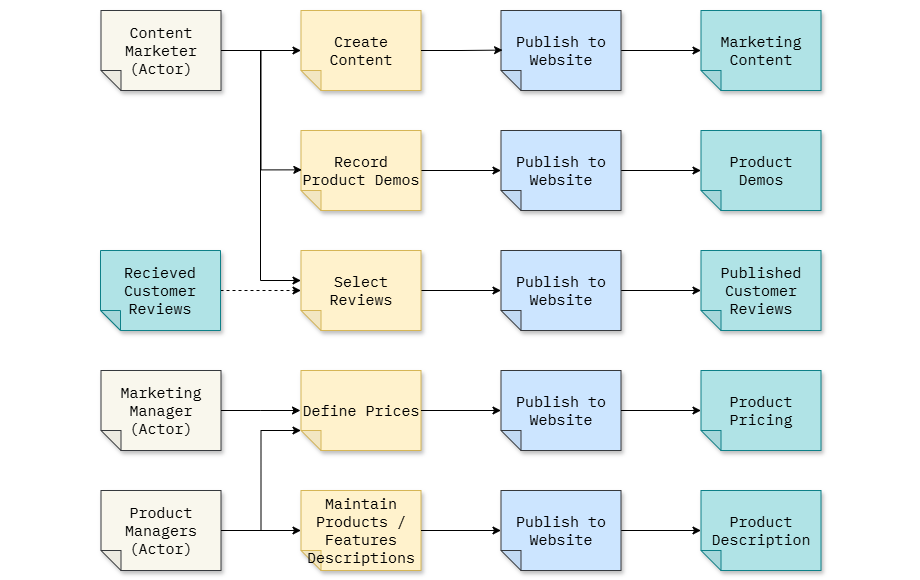

The diagram above was exported from draw.io. Its source (the exported page's mxGraphModel, read from the mxfile embedded in the PNG):
<mxGraphModel dx="3244" dy="717" grid="1" gridSize="10" guides="1" tooltips="1" connect="1" arrows="1" fold="1" page="0" pageScale="1" pageWidth="200" pageHeight="200" background="none" math="0" shadow="0">
  <root>
    <mxCell id="-6Iksrxvz0L9wGY-wm1k-0" />
    <mxCell id="-6Iksrxvz0L9wGY-wm1k-1" parent="-6Iksrxvz0L9wGY-wm1k-0" />
    <mxCell id="NkmoKM32COQ4IRviExiJ-0" value="" style="rounded=0;whiteSpace=wrap;html=1;strokeColor=none;" parent="-6Iksrxvz0L9wGY-wm1k-1" vertex="1">
      <mxGeometry x="-1220" y="70" width="920" height="580" as="geometry" />
    </mxCell>
    <mxCell id="-6Iksrxvz0L9wGY-wm1k-21" value="Product Description" style="shape=note;whiteSpace=wrap;html=1;backgroundOutline=1;darkOpacity=0.05;fillColor=#b0e3e6;strokeColor=#0e8088;fillStyle=solid;direction=west;gradientDirection=north;shadow=1;size=20;pointerEvents=1;fontFamily=IBM Plex Mono;fontSource=https%3A%2F%2Ffonts.googleapis.com%2Fcss%3Ffamily%3DIBM%2BPlex%2BMono;fontSize=15;" parent="-6Iksrxvz0L9wGY-wm1k-1" vertex="1">
      <mxGeometry x="-519.5" y="560" width="120" height="80" as="geometry" />
    </mxCell>
    <mxCell id="-6Iksrxvz0L9wGY-wm1k-23" value="Product&lt;br&gt;Demos" style="shape=note;whiteSpace=wrap;html=1;backgroundOutline=1;darkOpacity=0.05;fillColor=#b0e3e6;strokeColor=#0e8088;fillStyle=solid;direction=west;gradientDirection=north;shadow=1;size=20;pointerEvents=1;fontFamily=IBM Plex Mono;fontSource=https%3A%2F%2Ffonts.googleapis.com%2Fcss%3Ffamily%3DIBM%2BPlex%2BMono;fontSize=15;" parent="-6Iksrxvz0L9wGY-wm1k-1" vertex="1">
      <mxGeometry x="-519.5" y="200" width="120" height="80" as="geometry" />
    </mxCell>
    <mxCell id="-6Iksrxvz0L9wGY-wm1k-25" value="Product Pricing" style="shape=note;whiteSpace=wrap;html=1;backgroundOutline=1;darkOpacity=0.05;fillColor=#b0e3e6;strokeColor=#0e8088;fillStyle=solid;direction=west;gradientDirection=north;shadow=1;size=20;pointerEvents=1;fontFamily=IBM Plex Mono;fontSource=https%3A%2F%2Ffonts.googleapis.com%2Fcss%3Ffamily%3DIBM%2BPlex%2BMono;fontSize=15;" parent="-6Iksrxvz0L9wGY-wm1k-1" vertex="1">
      <mxGeometry x="-519.5" y="440" width="120" height="80" as="geometry" />
    </mxCell>
    <mxCell id="-6Iksrxvz0L9wGY-wm1k-36" value="Marketing Content" style="shape=note;whiteSpace=wrap;html=1;backgroundOutline=1;darkOpacity=0.05;fillColor=#b0e3e6;strokeColor=#0e8088;fillStyle=solid;direction=west;gradientDirection=north;shadow=1;size=20;pointerEvents=1;fontFamily=IBM Plex Mono;fontSource=https%3A%2F%2Ffonts.googleapis.com%2Fcss%3Ffamily%3DIBM%2BPlex%2BMono;fontSize=15;" parent="-6Iksrxvz0L9wGY-wm1k-1" vertex="1">
      <mxGeometry x="-519.5" y="80" width="120" height="80" as="geometry" />
    </mxCell>
    <mxCell id="-6Iksrxvz0L9wGY-wm1k-39" value="Marketing Manager &lt;br&gt;(Actor)" style="shape=note;whiteSpace=wrap;html=1;backgroundOutline=1;darkOpacity=0.05;fillColor=#f9f7ed;strokeColor=#36393d;fillStyle=solid;direction=west;gradientDirection=north;shadow=1;size=20;pointerEvents=1;fontFamily=IBM Plex Mono;fontSource=https%3A%2F%2Ffonts.googleapis.com%2Fcss%3Ffamily%3DIBM%2BPlex%2BMono;fontSize=15;" parent="-6Iksrxvz0L9wGY-wm1k-1" vertex="1">
      <mxGeometry x="-1119.5" y="440" width="120" height="80" as="geometry" />
    </mxCell>
    <mxCell id="-6Iksrxvz0L9wGY-wm1k-40" value="Maintain Products / Features Descriptions" style="shape=note;whiteSpace=wrap;html=1;backgroundOutline=1;darkOpacity=0.05;fillColor=#fff2cc;strokeColor=#d6b656;fillStyle=solid;direction=west;gradientDirection=north;shadow=1;size=20;pointerEvents=1;fontFamily=IBM Plex Mono;fontSource=https%3A%2F%2Ffonts.googleapis.com%2Fcss%3Ffamily%3DIBM%2BPlex%2BMono;fontSize=15;" parent="-6Iksrxvz0L9wGY-wm1k-1" vertex="1">
      <mxGeometry x="-919.5" y="560" width="120" height="80" as="geometry" />
    </mxCell>
    <mxCell id="-6Iksrxvz0L9wGY-wm1k-41" style="edgeStyle=orthogonalEdgeStyle;rounded=0;orthogonalLoop=1;jettySize=auto;html=1;exitX=0;exitY=0.5;exitDx=0;exitDy=0;exitPerimeter=0;fontSize=15;" parent="-6Iksrxvz0L9wGY-wm1k-1" source="-6Iksrxvz0L9wGY-wm1k-44" target="-6Iksrxvz0L9wGY-wm1k-40" edge="1">
      <mxGeometry relative="1" as="geometry" />
    </mxCell>
    <mxCell id="-6Iksrxvz0L9wGY-wm1k-44" value="Product Managers&lt;br&gt;(Actor)" style="shape=note;whiteSpace=wrap;html=1;backgroundOutline=1;darkOpacity=0.05;fillColor=#f9f7ed;strokeColor=#36393d;fillStyle=solid;direction=west;gradientDirection=north;shadow=1;size=20;pointerEvents=1;fontFamily=IBM Plex Mono;fontSource=https%3A%2F%2Ffonts.googleapis.com%2Fcss%3Ffamily%3DIBM%2BPlex%2BMono;fontSize=15;" parent="-6Iksrxvz0L9wGY-wm1k-1" vertex="1">
      <mxGeometry x="-1119.5" y="560" width="120" height="80" as="geometry" />
    </mxCell>
    <mxCell id="-6Iksrxvz0L9wGY-wm1k-45" value="Define Prices" style="shape=note;whiteSpace=wrap;html=1;backgroundOutline=1;darkOpacity=0.05;fillColor=#fff2cc;strokeColor=#d6b656;fillStyle=solid;direction=west;gradientDirection=north;shadow=1;size=20;pointerEvents=1;fontFamily=IBM Plex Mono;fontSource=https%3A%2F%2Ffonts.googleapis.com%2Fcss%3Ffamily%3DIBM%2BPlex%2BMono;fontSize=15;" parent="-6Iksrxvz0L9wGY-wm1k-1" vertex="1">
      <mxGeometry x="-919.5" y="440" width="120" height="80" as="geometry" />
    </mxCell>
    <mxCell id="-6Iksrxvz0L9wGY-wm1k-46" style="edgeStyle=orthogonalEdgeStyle;rounded=0;orthogonalLoop=1;jettySize=auto;html=1;exitX=0;exitY=0.5;exitDx=0;exitDy=0;exitPerimeter=0;entryX=0;entryY=0;entryDx=120;entryDy=20;entryPerimeter=0;fontSize=15;" parent="-6Iksrxvz0L9wGY-wm1k-1" source="-6Iksrxvz0L9wGY-wm1k-44" target="-6Iksrxvz0L9wGY-wm1k-45" edge="1">
      <mxGeometry relative="1" as="geometry" />
    </mxCell>
    <mxCell id="-6Iksrxvz0L9wGY-wm1k-47" style="edgeStyle=orthogonalEdgeStyle;rounded=0;orthogonalLoop=1;jettySize=auto;html=1;exitX=0;exitY=0.5;exitDx=0;exitDy=0;exitPerimeter=0;fontSize=15;" parent="-6Iksrxvz0L9wGY-wm1k-1" source="-6Iksrxvz0L9wGY-wm1k-48" target="-6Iksrxvz0L9wGY-wm1k-59" edge="1">
      <mxGeometry relative="1" as="geometry" />
    </mxCell>
    <mxCell id="-6Iksrxvz0L9wGY-wm1k-48" value="Record Product Demos" style="shape=note;whiteSpace=wrap;html=1;backgroundOutline=1;darkOpacity=0.05;fillColor=#fff2cc;strokeColor=#d6b656;fillStyle=solid;direction=west;gradientDirection=north;shadow=1;size=20;pointerEvents=1;fontFamily=IBM Plex Mono;fontSource=https%3A%2F%2Ffonts.googleapis.com%2Fcss%3Ffamily%3DIBM%2BPlex%2BMono;fontSize=15;" parent="-6Iksrxvz0L9wGY-wm1k-1" vertex="1">
      <mxGeometry x="-919.5" y="200" width="120" height="80" as="geometry" />
    </mxCell>
    <mxCell id="-6Iksrxvz0L9wGY-wm1k-52" value="" style="edgeStyle=orthogonalEdgeStyle;rounded=0;orthogonalLoop=1;jettySize=auto;html=1;exitX=0;exitY=0.5;exitDx=0;exitDy=0;exitPerimeter=0;fontSize=15;" parent="-6Iksrxvz0L9wGY-wm1k-1" source="-6Iksrxvz0L9wGY-wm1k-40" target="-6Iksrxvz0L9wGY-wm1k-54" edge="1">
      <mxGeometry relative="1" as="geometry">
        <mxPoint x="-799.5" y="360" as="sourcePoint" />
        <mxPoint x="-519.5" y="360" as="targetPoint" />
      </mxGeometry>
    </mxCell>
    <mxCell id="-6Iksrxvz0L9wGY-wm1k-53" style="edgeStyle=orthogonalEdgeStyle;rounded=0;orthogonalLoop=1;jettySize=auto;html=1;exitX=0;exitY=0.5;exitDx=0;exitDy=0;exitPerimeter=0;fontSize=15;" parent="-6Iksrxvz0L9wGY-wm1k-1" source="-6Iksrxvz0L9wGY-wm1k-54" target="-6Iksrxvz0L9wGY-wm1k-21" edge="1">
      <mxGeometry relative="1" as="geometry" />
    </mxCell>
    <mxCell id="-6Iksrxvz0L9wGY-wm1k-54" value="Publish to Website" style="shape=note;whiteSpace=wrap;html=1;backgroundOutline=1;darkOpacity=0.05;fillColor=#cce5ff;strokeColor=#36393d;fillStyle=solid;direction=west;gradientDirection=north;shadow=1;size=20;pointerEvents=1;fontFamily=IBM Plex Mono;fontSource=https%3A%2F%2Ffonts.googleapis.com%2Fcss%3Ffamily%3DIBM%2BPlex%2BMono;fontSize=15;" parent="-6Iksrxvz0L9wGY-wm1k-1" vertex="1">
      <mxGeometry x="-719.5" y="560" width="120" height="80" as="geometry" />
    </mxCell>
    <mxCell id="-6Iksrxvz0L9wGY-wm1k-55" value="Publish to Website" style="shape=note;whiteSpace=wrap;html=1;backgroundOutline=1;darkOpacity=0.05;fillColor=#cce5ff;strokeColor=#36393d;fillStyle=solid;direction=west;gradientDirection=north;shadow=1;size=20;pointerEvents=1;fontFamily=IBM Plex Mono;fontSource=https%3A%2F%2Ffonts.googleapis.com%2Fcss%3Ffamily%3DIBM%2BPlex%2BMono;fontSize=15;" parent="-6Iksrxvz0L9wGY-wm1k-1" vertex="1">
      <mxGeometry x="-719.5" y="440" width="120" height="80" as="geometry" />
    </mxCell>
    <mxCell id="-6Iksrxvz0L9wGY-wm1k-56" value="" style="edgeStyle=orthogonalEdgeStyle;rounded=0;orthogonalLoop=1;jettySize=auto;html=1;exitX=0;exitY=0.5;exitDx=0;exitDy=0;exitPerimeter=0;fontSize=15;" parent="-6Iksrxvz0L9wGY-wm1k-1" source="-6Iksrxvz0L9wGY-wm1k-45" edge="1">
      <mxGeometry relative="1" as="geometry">
        <mxPoint x="-789.5" y="370" as="sourcePoint" />
        <mxPoint x="-719.5" y="480" as="targetPoint" />
      </mxGeometry>
    </mxCell>
    <mxCell id="-6Iksrxvz0L9wGY-wm1k-57" value="" style="edgeStyle=orthogonalEdgeStyle;rounded=0;orthogonalLoop=1;jettySize=auto;html=1;exitX=0;exitY=0.5;exitDx=0;exitDy=0;exitPerimeter=0;fontSize=15;" parent="-6Iksrxvz0L9wGY-wm1k-1" edge="1">
      <mxGeometry relative="1" as="geometry">
        <mxPoint x="-599.5" y="480" as="sourcePoint" />
        <mxPoint x="-519.5" y="480" as="targetPoint" />
      </mxGeometry>
    </mxCell>
    <mxCell id="-6Iksrxvz0L9wGY-wm1k-58" style="edgeStyle=orthogonalEdgeStyle;rounded=0;orthogonalLoop=1;jettySize=auto;html=1;exitX=0;exitY=0.5;exitDx=0;exitDy=0;exitPerimeter=0;fontSize=15;" parent="-6Iksrxvz0L9wGY-wm1k-1" source="-6Iksrxvz0L9wGY-wm1k-59" target="-6Iksrxvz0L9wGY-wm1k-23" edge="1">
      <mxGeometry relative="1" as="geometry" />
    </mxCell>
    <mxCell id="-6Iksrxvz0L9wGY-wm1k-59" value="Publish to Website" style="shape=note;whiteSpace=wrap;html=1;backgroundOutline=1;darkOpacity=0.05;fillColor=#cce5ff;strokeColor=#36393d;fillStyle=solid;direction=west;gradientDirection=north;shadow=1;size=20;pointerEvents=1;fontFamily=IBM Plex Mono;fontSource=https%3A%2F%2Ffonts.googleapis.com%2Fcss%3Ffamily%3DIBM%2BPlex%2BMono;fontSize=15;" parent="-6Iksrxvz0L9wGY-wm1k-1" vertex="1">
      <mxGeometry x="-719.5" y="200" width="120" height="80" as="geometry" />
    </mxCell>
    <mxCell id="-6Iksrxvz0L9wGY-wm1k-60" style="edgeStyle=orthogonalEdgeStyle;rounded=0;orthogonalLoop=1;jettySize=auto;html=1;exitX=0;exitY=0.5;exitDx=0;exitDy=0;exitPerimeter=0;fontSize=15;" parent="-6Iksrxvz0L9wGY-wm1k-1" source="-6Iksrxvz0L9wGY-wm1k-62" target="-6Iksrxvz0L9wGY-wm1k-36" edge="1">
      <mxGeometry relative="1" as="geometry" />
    </mxCell>
    <mxCell id="-6Iksrxvz0L9wGY-wm1k-62" value="Publish to Website" style="shape=note;whiteSpace=wrap;html=1;backgroundOutline=1;darkOpacity=0.05;fillColor=#cce5ff;strokeColor=#36393d;fillStyle=solid;direction=west;gradientDirection=north;shadow=1;size=20;pointerEvents=1;fontFamily=IBM Plex Mono;fontSource=https%3A%2F%2Ffonts.googleapis.com%2Fcss%3Ffamily%3DIBM%2BPlex%2BMono;fontSize=15;" parent="-6Iksrxvz0L9wGY-wm1k-1" vertex="1">
      <mxGeometry x="-719.5" y="80" width="120" height="80" as="geometry" />
    </mxCell>
    <mxCell id="-6Iksrxvz0L9wGY-wm1k-63" value="Create Content" style="shape=note;whiteSpace=wrap;html=1;backgroundOutline=1;darkOpacity=0.05;fillColor=#fff2cc;strokeColor=#d6b656;fillStyle=solid;direction=west;gradientDirection=north;shadow=1;size=20;pointerEvents=1;fontFamily=IBM Plex Mono;fontSource=https%3A%2F%2Ffonts.googleapis.com%2Fcss%3Ffamily%3DIBM%2BPlex%2BMono;fontSize=15;" parent="-6Iksrxvz0L9wGY-wm1k-1" vertex="1">
      <mxGeometry x="-919.5" y="80" width="120" height="80" as="geometry" />
    </mxCell>
    <mxCell id="-6Iksrxvz0L9wGY-wm1k-64" style="edgeStyle=orthogonalEdgeStyle;rounded=0;orthogonalLoop=1;jettySize=auto;html=1;exitX=0;exitY=0.5;exitDx=0;exitDy=0;exitPerimeter=0;fontSize=15;" parent="-6Iksrxvz0L9wGY-wm1k-1" source="-6Iksrxvz0L9wGY-wm1k-66" target="-6Iksrxvz0L9wGY-wm1k-63" edge="1">
      <mxGeometry relative="1" as="geometry" />
    </mxCell>
    <mxCell id="-6Iksrxvz0L9wGY-wm1k-66" value="Content Marketer&lt;br&gt;(Actor)" style="shape=note;whiteSpace=wrap;html=1;backgroundOutline=1;darkOpacity=0.05;fillColor=#f9f7ed;strokeColor=#36393d;fillStyle=solid;direction=west;gradientDirection=north;shadow=1;size=20;pointerEvents=1;fontFamily=IBM Plex Mono;fontSource=https%3A%2F%2Ffonts.googleapis.com%2Fcss%3Ffamily%3DIBM%2BPlex%2BMono;fontSize=15;" parent="-6Iksrxvz0L9wGY-wm1k-1" vertex="1">
      <mxGeometry x="-1119.5" y="80" width="120" height="80" as="geometry" />
    </mxCell>
    <mxCell id="-6Iksrxvz0L9wGY-wm1k-67" style="edgeStyle=orthogonalEdgeStyle;rounded=0;orthogonalLoop=1;jettySize=auto;html=1;exitX=0;exitY=0.5;exitDx=0;exitDy=0;exitPerimeter=0;entryX=0.987;entryY=0.505;entryDx=0;entryDy=0;entryPerimeter=0;fontSize=15;" parent="-6Iksrxvz0L9wGY-wm1k-1" source="-6Iksrxvz0L9wGY-wm1k-63" target="-6Iksrxvz0L9wGY-wm1k-62" edge="1">
      <mxGeometry relative="1" as="geometry" />
    </mxCell>
    <mxCell id="yP71YktiBavB_66UQm5o-0" style="edgeStyle=orthogonalEdgeStyle;rounded=0;orthogonalLoop=1;jettySize=auto;html=1;exitX=0;exitY=0.5;exitDx=0;exitDy=0;exitPerimeter=0;fontSize=15;" parent="-6Iksrxvz0L9wGY-wm1k-1" source="yP71YktiBavB_66UQm5o-1" target="yP71YktiBavB_66UQm5o-3" edge="1">
      <mxGeometry relative="1" as="geometry" />
    </mxCell>
    <mxCell id="yP71YktiBavB_66UQm5o-1" value="Publish to Website" style="shape=note;whiteSpace=wrap;html=1;backgroundOutline=1;darkOpacity=0.05;fillColor=#cce5ff;strokeColor=#36393d;fillStyle=solid;direction=west;gradientDirection=north;shadow=1;size=20;pointerEvents=1;fontFamily=IBM Plex Mono;fontSource=https%3A%2F%2Ffonts.googleapis.com%2Fcss%3Ffamily%3DIBM%2BPlex%2BMono;fontSize=15;" parent="-6Iksrxvz0L9wGY-wm1k-1" vertex="1">
      <mxGeometry x="-719.5" y="320" width="120" height="80" as="geometry" />
    </mxCell>
    <mxCell id="yP71YktiBavB_66UQm5o-3" value="Published&lt;br&gt;Customer Reviews" style="shape=note;whiteSpace=wrap;html=1;backgroundOutline=1;darkOpacity=0.05;fillColor=#b0e3e6;strokeColor=#0e8088;fillStyle=solid;direction=west;gradientDirection=north;shadow=1;size=20;pointerEvents=1;fontFamily=IBM Plex Mono;fontSource=https%3A%2F%2Ffonts.googleapis.com%2Fcss%3Ffamily%3DIBM%2BPlex%2BMono;fontSize=15;" parent="-6Iksrxvz0L9wGY-wm1k-1" vertex="1">
      <mxGeometry x="-519.5" y="320" width="120" height="80" as="geometry" />
    </mxCell>
    <mxCell id="Gf6Yb13UeeIOxKfLuqkf-2" value="" style="edgeStyle=orthogonalEdgeStyle;rounded=0;orthogonalLoop=1;jettySize=auto;html=1;fontSize=15;" parent="-6Iksrxvz0L9wGY-wm1k-1" source="Gf6Yb13UeeIOxKfLuqkf-0" target="yP71YktiBavB_66UQm5o-1" edge="1">
      <mxGeometry relative="1" as="geometry" />
    </mxCell>
    <mxCell id="Gf6Yb13UeeIOxKfLuqkf-0" value="Select Reviews" style="shape=note;whiteSpace=wrap;html=1;backgroundOutline=1;darkOpacity=0.05;fillColor=#fff2cc;strokeColor=#d6b656;fillStyle=solid;direction=west;gradientDirection=north;shadow=1;size=20;pointerEvents=1;fontFamily=IBM Plex Mono;fontSource=https%3A%2F%2Ffonts.googleapis.com%2Fcss%3Ffamily%3DIBM%2BPlex%2BMono;fontSize=15;" parent="-6Iksrxvz0L9wGY-wm1k-1" vertex="1">
      <mxGeometry x="-919.5" y="320" width="120" height="80" as="geometry" />
    </mxCell>
    <mxCell id="Gf6Yb13UeeIOxKfLuqkf-1" style="edgeStyle=orthogonalEdgeStyle;rounded=0;orthogonalLoop=1;jettySize=auto;html=1;exitX=0;exitY=0.5;exitDx=0;exitDy=0;exitPerimeter=0;entryX=0;entryY=0;entryDx=120;entryDy=50;entryPerimeter=0;fontSize=15;" parent="-6Iksrxvz0L9wGY-wm1k-1" source="-6Iksrxvz0L9wGY-wm1k-66" target="Gf6Yb13UeeIOxKfLuqkf-0" edge="1">
      <mxGeometry relative="1" as="geometry">
        <mxPoint x="-990" y="220" as="sourcePoint" />
        <mxPoint x="-920" y="380" as="targetPoint" />
        <Array as="points">
          <mxPoint x="-960" y="120" />
          <mxPoint x="-960" y="350" />
        </Array>
      </mxGeometry>
    </mxCell>
    <mxCell id="jJQ4v8gLgJyoz95TfjIu-1" style="edgeStyle=orthogonalEdgeStyle;rounded=0;orthogonalLoop=1;jettySize=auto;html=1;exitX=0;exitY=0.5;exitDx=0;exitDy=0;exitPerimeter=0;fontSize=15;" parent="-6Iksrxvz0L9wGY-wm1k-1" source="-6Iksrxvz0L9wGY-wm1k-39" edge="1">
      <mxGeometry relative="1" as="geometry">
        <mxPoint x="-920" y="480" as="targetPoint" />
      </mxGeometry>
    </mxCell>
    <mxCell id="dSOMd6unE4Mw0fkK2X_o-2" style="edgeStyle=orthogonalEdgeStyle;rounded=0;orthogonalLoop=1;jettySize=auto;html=1;exitX=0;exitY=0.5;exitDx=0;exitDy=0;exitPerimeter=0;entryX=0.993;entryY=0.508;entryDx=0;entryDy=0;entryPerimeter=0;fontSize=15;" parent="-6Iksrxvz0L9wGY-wm1k-1" source="-6Iksrxvz0L9wGY-wm1k-66" target="-6Iksrxvz0L9wGY-wm1k-48" edge="1">
      <mxGeometry relative="1" as="geometry" />
    </mxCell>
    <mxCell id="GBmoqZQV9K9azBDtrsN9-1" style="edgeStyle=orthogonalEdgeStyle;rounded=0;orthogonalLoop=1;jettySize=auto;html=1;exitX=0;exitY=0.5;exitDx=0;exitDy=0;exitPerimeter=0;dashed=1;fontSize=15;" parent="-6Iksrxvz0L9wGY-wm1k-1" source="GBmoqZQV9K9azBDtrsN9-0" target="Gf6Yb13UeeIOxKfLuqkf-0" edge="1">
      <mxGeometry relative="1" as="geometry" />
    </mxCell>
    <mxCell id="GBmoqZQV9K9azBDtrsN9-0" value="Recieved&lt;br&gt;Customer Reviews" style="shape=note;whiteSpace=wrap;html=1;backgroundOutline=1;darkOpacity=0.05;fillColor=#b0e3e6;strokeColor=#0e8088;fillStyle=solid;direction=west;gradientDirection=north;shadow=1;size=20;pointerEvents=1;fontFamily=IBM Plex Mono;fontSource=https%3A%2F%2Ffonts.googleapis.com%2Fcss%3Ffamily%3DIBM%2BPlex%2BMono;fontSize=15;" parent="-6Iksrxvz0L9wGY-wm1k-1" vertex="1">
      <mxGeometry x="-1120" y="320" width="120" height="80" as="geometry" />
    </mxCell>
  </root>
</mxGraphModel>